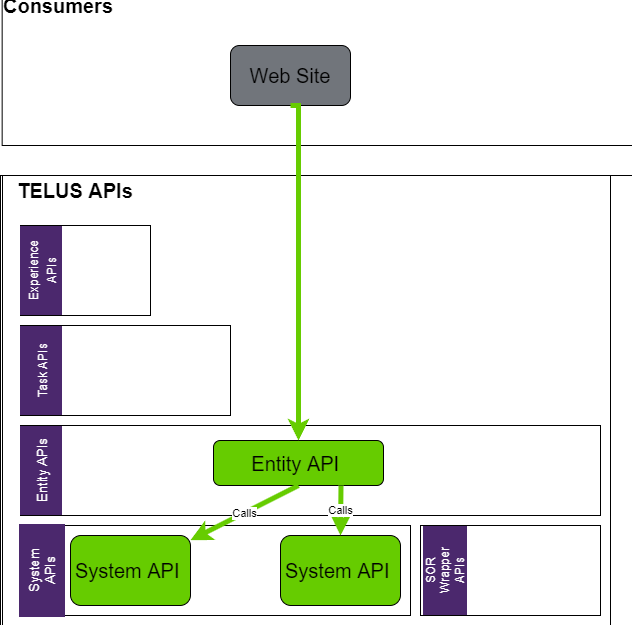

The diagram above was exported from draw.io. Its source (the exported page's mxGraphModel, read from the mxfile embedded in the PNG):
<mxGraphModel dx="1313" dy="687" grid="1" gridSize="10" guides="1" tooltips="1" connect="1" arrows="1" fold="1" page="1" pageScale="1" pageWidth="826" pageHeight="1169" background="#ffffff" math="0" shadow="0">
  <root>
    <mxCell id="0" />
    <mxCell id="1" parent="0" />
    <mxCell id="AFY4w6Hc0CtKIRjy3sfO-152" value="" style="group;labelBackgroundColor=#ffffff;strokeColor=#000000;" parent="1" vertex="1" connectable="0">
      <mxGeometry x="30" y="400" width="637" height="450" as="geometry" />
    </mxCell>
    <mxCell id="AFY4w6Hc0CtKIRjy3sfO-134" value="" style="fontSize=35;rounded=0;labelPosition=center;verticalLabelPosition=top;align=center;verticalAlign=bottom;spacingTop=0;whiteSpace=wrap;html=1;spacingLeft=0;" parent="AFY4w6Hc0CtKIRjy3sfO-152" vertex="1">
      <mxGeometry x="2" width="608" height="450" as="geometry" />
    </mxCell>
    <mxCell id="AFY4w6Hc0CtKIRjy3sfO-151" value="&lt;font color=&quot;#000000&quot;&gt;TELUS APIs&lt;/font&gt;" style="text;html=1;strokeColor=none;fillColor=none;align=center;verticalAlign=middle;whiteSpace=wrap;rounded=0;labelBackgroundColor=none;fontSize=20;fontColor=#FFFFFF;fontStyle=1" parent="AFY4w6Hc0CtKIRjy3sfO-152" vertex="1">
      <mxGeometry width="150" height="30" as="geometry" />
    </mxCell>
    <mxCell id="AFY4w6Hc0CtKIRjy3sfO-153" value="" style="group" parent="AFY4w6Hc0CtKIRjy3sfO-152" vertex="1" connectable="0">
      <mxGeometry x="20" y="50" width="580" height="90" as="geometry" />
    </mxCell>
    <mxCell id="AFY4w6Hc0CtKIRjy3sfO-154" value="" style="fontSize=35;rounded=0;labelPosition=center;verticalLabelPosition=top;align=center;verticalAlign=bottom;spacingTop=0;whiteSpace=wrap;html=1;spacingLeft=0;" parent="AFY4w6Hc0CtKIRjy3sfO-153" vertex="1">
      <mxGeometry width="130" height="90" as="geometry" />
    </mxCell>
    <mxCell id="AFY4w6Hc0CtKIRjy3sfO-155" value="&lt;font style=&quot;font-size: 12px&quot;&gt;Experience&lt;br&gt;APIs&lt;br&gt;&lt;/font&gt;" style="text;html=1;strokeColor=none;fillColor=#4B286D;align=center;verticalAlign=middle;whiteSpace=wrap;rounded=0;labelBackgroundColor=#4B286D;fontSize=15;fontColor=#FFFFFF;rotation=-90;" parent="AFY4w6Hc0CtKIRjy3sfO-153" vertex="1">
      <mxGeometry x="-24" y="24" width="89" height="42" as="geometry" />
    </mxCell>
    <mxCell id="AFY4w6Hc0CtKIRjy3sfO-162" value="" style="group" parent="AFY4w6Hc0CtKIRjy3sfO-152" vertex="1" connectable="0">
      <mxGeometry x="20" y="150" width="580" height="90" as="geometry" />
    </mxCell>
    <mxCell id="AFY4w6Hc0CtKIRjy3sfO-163" value="" style="fontSize=35;rounded=0;labelPosition=center;verticalLabelPosition=top;align=center;verticalAlign=bottom;spacingTop=0;whiteSpace=wrap;html=1;spacingLeft=0;" parent="AFY4w6Hc0CtKIRjy3sfO-162" vertex="1">
      <mxGeometry width="210" height="90" as="geometry" />
    </mxCell>
    <mxCell id="AFY4w6Hc0CtKIRjy3sfO-164" value="&lt;font&gt;&lt;font style=&quot;font-size: 12px&quot;&gt;Task APIs&lt;/font&gt;&lt;br&gt;&lt;/font&gt;" style="text;html=1;strokeColor=none;fillColor=#4B286D;align=center;verticalAlign=middle;whiteSpace=wrap;rounded=0;labelBackgroundColor=#4B286D;fontSize=15;fontColor=#FFFFFF;rotation=-90;" parent="AFY4w6Hc0CtKIRjy3sfO-162" vertex="1">
      <mxGeometry x="-24" y="24" width="89" height="42" as="geometry" />
    </mxCell>
    <mxCell id="AFY4w6Hc0CtKIRjy3sfO-167" value="" style="group" parent="AFY4w6Hc0CtKIRjy3sfO-152" vertex="1" connectable="0">
      <mxGeometry x="20" y="250" width="580" height="90" as="geometry" />
    </mxCell>
    <mxCell id="AFY4w6Hc0CtKIRjy3sfO-168" value="" style="fontSize=35;rounded=0;labelPosition=center;verticalLabelPosition=top;align=center;verticalAlign=bottom;spacingTop=0;whiteSpace=wrap;html=1;spacingLeft=0;" parent="AFY4w6Hc0CtKIRjy3sfO-167" vertex="1">
      <mxGeometry width="580" height="90" as="geometry" />
    </mxCell>
    <mxCell id="AFY4w6Hc0CtKIRjy3sfO-169" value="&lt;font&gt;&lt;font style=&quot;font-size: 13px&quot;&gt;Entity APIs&lt;/font&gt;&lt;br&gt;&lt;/font&gt;" style="text;html=1;strokeColor=none;fillColor=#4B286D;align=center;verticalAlign=middle;whiteSpace=wrap;rounded=0;labelBackgroundColor=#4B286D;fontSize=15;fontColor=#FFFFFF;rotation=-90;" parent="AFY4w6Hc0CtKIRjy3sfO-167" vertex="1">
      <mxGeometry x="-24" y="24" width="89" height="42" as="geometry" />
    </mxCell>
    <mxCell id="HjpZmuwTkwVy7ap1IZ7D-1" value="&lt;font style=&quot;font-size: 20px;&quot;&gt;Entity API&amp;nbsp;&lt;/font&gt;" style="rounded=1;whiteSpace=wrap;html=1;labelBackgroundColor=none;fontSize=20;fillColor=#66CC00;" parent="AFY4w6Hc0CtKIRjy3sfO-167" vertex="1">
      <mxGeometry x="193" y="15" width="170" height="45" as="geometry" />
    </mxCell>
    <mxCell id="AFY4w6Hc0CtKIRjy3sfO-176" value="" style="group" parent="AFY4w6Hc0CtKIRjy3sfO-152" vertex="1" connectable="0">
      <mxGeometry x="310" y="350" width="314" height="90" as="geometry" />
    </mxCell>
    <mxCell id="AFY4w6Hc0CtKIRjy3sfO-177" value="" style="fontSize=35;rounded=0;labelPosition=center;verticalLabelPosition=top;align=center;verticalAlign=bottom;spacingTop=0;whiteSpace=wrap;html=1;spacingLeft=0;" parent="AFY4w6Hc0CtKIRjy3sfO-176" vertex="1">
      <mxGeometry x="110" width="180" height="90" as="geometry" />
    </mxCell>
    <mxCell id="AFY4w6Hc0CtKIRjy3sfO-178" value="&lt;font style=&quot;font-size: 12px&quot;&gt;SOR&lt;br style=&quot;font-size: 12px&quot;&gt;Wrapper&lt;br&gt;APIs&lt;br style=&quot;font-size: 12px&quot;&gt;&lt;/font&gt;" style="text;html=1;strokeColor=none;fillColor=#4B286D;align=center;verticalAlign=middle;whiteSpace=wrap;rounded=0;labelBackgroundColor=#4B286D;fontSize=12;fontColor=#FFFFFF;rotation=-90;" parent="AFY4w6Hc0CtKIRjy3sfO-176" vertex="1">
      <mxGeometry x="90" y="23" width="89" height="44" as="geometry" />
    </mxCell>
    <mxCell id="AFY4w6Hc0CtKIRjy3sfO-175" value="" style="group" parent="AFY4w6Hc0CtKIRjy3sfO-152" vertex="1" connectable="0">
      <mxGeometry x="10" y="350" width="400" height="90" as="geometry" />
    </mxCell>
    <mxCell id="AFY4w6Hc0CtKIRjy3sfO-171" value="" style="fontSize=35;rounded=0;labelPosition=center;verticalLabelPosition=top;align=center;verticalAlign=bottom;spacingTop=0;whiteSpace=wrap;html=1;spacingLeft=0;" parent="AFY4w6Hc0CtKIRjy3sfO-175" vertex="1">
      <mxGeometry x="10" width="390" height="90" as="geometry" />
    </mxCell>
    <mxCell id="AFY4w6Hc0CtKIRjy3sfO-172" value="&lt;font style=&quot;font-size: 13px;&quot;&gt;System&lt;br style=&quot;font-size: 13px;&quot;&gt;APIs&lt;br style=&quot;font-size: 13px;&quot;&gt;&lt;/font&gt;" style="text;html=1;strokeColor=none;fillColor=#4B286D;align=center;verticalAlign=middle;whiteSpace=wrap;rounded=0;labelBackgroundColor=#4B286D;fontSize=13;fontColor=#FFFFFF;rotation=-90;" parent="AFY4w6Hc0CtKIRjy3sfO-175" vertex="1">
      <mxGeometry x="-15" y="22" width="93" height="46" as="geometry" />
    </mxCell>
    <mxCell id="HjpZmuwTkwVy7ap1IZ7D-24" value="&lt;font style=&quot;font-size: 20px;&quot;&gt;System API&amp;nbsp;&lt;/font&gt;" style="rounded=1;whiteSpace=wrap;html=1;labelBackgroundColor=none;fontSize=20;fillColor=#66CC00;" parent="AFY4w6Hc0CtKIRjy3sfO-175" vertex="1">
      <mxGeometry x="60" y="10" width="120" height="70" as="geometry" />
    </mxCell>
    <mxCell id="HjpZmuwTkwVy7ap1IZ7D-70" value="&lt;font style=&quot;font-size: 20px;&quot;&gt;System API&amp;nbsp;&lt;/font&gt;" style="rounded=1;whiteSpace=wrap;html=1;labelBackgroundColor=none;fontSize=20;fillColor=#66CC00;" parent="AFY4w6Hc0CtKIRjy3sfO-175" vertex="1">
      <mxGeometry x="270" y="10" width="120" height="70" as="geometry" />
    </mxCell>
    <mxCell id="HjpZmuwTkwVy7ap1IZ7D-94" value="Calls" style="rounded=0;orthogonalLoop=1;jettySize=auto;html=1;exitX=0.5;exitY=1;exitDx=0;exitDy=0;strokeWidth=5;strokeColor=#66CC00;" parent="AFY4w6Hc0CtKIRjy3sfO-152" source="HjpZmuwTkwVy7ap1IZ7D-1" target="HjpZmuwTkwVy7ap1IZ7D-24" edge="1">
      <mxGeometry relative="1" as="geometry" />
    </mxCell>
    <mxCell id="HjpZmuwTkwVy7ap1IZ7D-95" value="Calls" style="rounded=0;orthogonalLoop=1;jettySize=auto;html=1;exitX=0.75;exitY=1;exitDx=0;exitDy=0;entryX=0.5;entryY=0;entryDx=0;entryDy=0;strokeWidth=5;strokeColor=#66CC00;" parent="AFY4w6Hc0CtKIRjy3sfO-152" source="HjpZmuwTkwVy7ap1IZ7D-1" target="HjpZmuwTkwVy7ap1IZ7D-70" edge="1">
      <mxGeometry relative="1" as="geometry" />
    </mxCell>
    <mxCell id="AFY4w6Hc0CtKIRjy3sfO-141" value="" style="group" parent="1" vertex="1" connectable="0">
      <mxGeometry x="30" y="220" width="640" height="150" as="geometry" />
    </mxCell>
    <mxCell id="AFY4w6Hc0CtKIRjy3sfO-115" value="" style="fontSize=35;rounded=0;labelPosition=center;verticalLabelPosition=top;align=center;verticalAlign=bottom;spacingTop=0;whiteSpace=wrap;html=1;spacingLeft=0;" parent="AFY4w6Hc0CtKIRjy3sfO-141" vertex="1">
      <mxGeometry x="1.6601815823605708" width="638.3398184176394" height="150" as="geometry" />
    </mxCell>
    <mxCell id="AFY4w6Hc0CtKIRjy3sfO-139" value="&lt;font color=&quot;#000000&quot;&gt;Consumers&lt;/font&gt;" style="text;html=1;strokeColor=none;fillColor=none;align=center;verticalAlign=middle;whiteSpace=wrap;rounded=0;labelBackgroundColor=none;fontSize=20;fontColor=#FFFFFF;fontStyle=1" parent="AFY4w6Hc0CtKIRjy3sfO-141" vertex="1">
      <mxGeometry width="116.21271076523996" height="19.56521739130435" as="geometry" />
    </mxCell>
    <mxCell id="AFY4w6Hc0CtKIRjy3sfO-144" value="" style="group" parent="1" vertex="1" connectable="0">
      <mxGeometry x="58.5" y="220" width="333" height="160" as="geometry" />
    </mxCell>
    <mxCell id="HjpZmuwTkwVy7ap1IZ7D-71" value="&lt;font style=&quot;font-size: 20px;&quot;&gt;Web Site&lt;/font&gt;" style="rounded=1;whiteSpace=wrap;html=1;labelBackgroundColor=none;fontSize=20;fillColor=#71757B;" parent="AFY4w6Hc0CtKIRjy3sfO-144" vertex="1">
      <mxGeometry x="201.5" y="50" width="120" height="60" as="geometry" />
    </mxCell>
    <mxCell id="M_e-TGM6N_W8yJYIEoWt-1" value="v1.0" style="text;html=1;strokeColor=none;fillColor=none;align=center;verticalAlign=middle;whiteSpace=wrap;rounded=0;" parent="1" vertex="1">
      <mxGeometry x="780" y="9" width="40" height="20" as="geometry" />
    </mxCell>
    <mxCell id="HjpZmuwTkwVy7ap1IZ7D-90" style="edgeStyle=orthogonalEdgeStyle;rounded=0;orthogonalLoop=1;jettySize=auto;html=1;entryX=0.5;entryY=0;entryDx=0;entryDy=0;strokeWidth=5;strokeColor=#66CC00;" parent="1" target="HjpZmuwTkwVy7ap1IZ7D-1" edge="1">
      <mxGeometry relative="1" as="geometry">
        <mxPoint x="320" y="330" as="sourcePoint" />
        <Array as="points">
          <mxPoint x="320" y="330" />
          <mxPoint x="328" y="330" />
        </Array>
      </mxGeometry>
    </mxCell>
  </root>
</mxGraphModel>